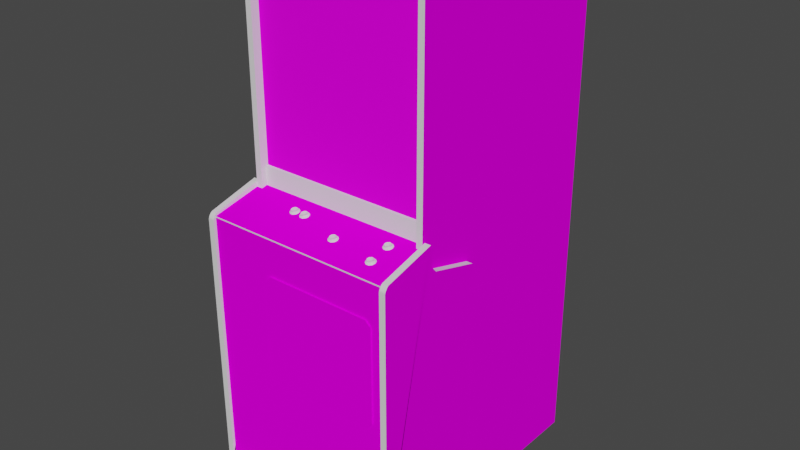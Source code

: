 # Source: invrvnge.blend  (saved by Blender 2.93.20; exported with 4.5.12 LTS)
import bpy
from mathutils import Matrix  # noqa: F401  (used for matrix-valued properties, if any)

bpy.ops.wm.read_factory_settings(use_empty=True)
scene = bpy.context.scene
scene.name = 'Scene'

# ---- images (referenced by path relative to the original .blend; pixels are not part of the script)
import os
ASSET_DIR = os.environ.get("B2B_ASSET_DIR", "")  # directory of the original .blend (textures are referenced by path, not embedded)
HERE = os.path.dirname(os.path.abspath(__file__))  # packed textures are extracted next to this script under _unpacked/

def load_image(name, relpath, width, height, colorspace="sRGB"):
    """Load a texture the original file referenced (path relative to the .blend, or extracted next to this script)."""
    p = next((c for c in (os.path.join(HERE, relpath), os.path.join(ASSET_DIR, relpath)) if relpath and os.path.exists(c)), "")
    if p:
        img = bpy.data.images.load(p, check_existing=True)
        img.name = name
    else:  # same state as the original file: an image datablock whose file is absent (Cycles renders it pink)
        img = bpy.data.images.new(name, width, height)
        img.source = "FILE"
        img.filepath = "//" + (relpath or name)
    img.colorspace_settings.name = colorspace
    return img
img_02invrvngemonitormap_tiff = load_image('02invrvngemonitormap.TIFF', '02invrvngemonitormap.TIFF', 1024, 1024, 'sRGB')
img_invrvngebezelmap_tiff = load_image('invrvngebezelmap.TIFF', 'invrvngebezelmap.TIFF', 1024, 1024, 'sRGB')
img_invrvngesidemap_tiff = load_image('invrvngesidemap.TIFF', 'invrvngesidemap.TIFF', 1024, 1024, 'sRGB')
img_invrvngecpocoinmap_tiff = load_image('invrvngecpocoinmap.TIFF', 'invrvngecpocoinmap.TIFF', 1024, 1024, 'sRGB')

# ---- materials (node trees are filled in below, after node groups)
mat_01invrvngefakemarquee = bpy.data.materials.new('01invrvngefakemarquee')
mat_01invrvngefakemarquee.use_transparent_shadow = False
mat_01invrvngefakemarquee.roughness = 0.8807
mat_01invrvngefakemarquee.specular_intensity = 0.0
mat_02invrvngemonitor = bpy.data.materials.new('02invrvngemonitor')
mat_02invrvngemonitor.use_transparent_shadow = False
mat_02invrvngemonitor.roughness = 0.8807
mat_02invrvngemonitor.specular_intensity = 0.0
mat_invrvngebezel = bpy.data.materials.new('invrvngebezel')
mat_invrvngebezel.use_transparent_shadow = False
mat_invrvngebezel.roughness = 0.8114
mat_invrvngebezel.specular_intensity = 0.04314
mat_invrvngeblack = bpy.data.materials.new('invrvngeblack')
mat_invrvngeblack.use_transparent_shadow = False
mat_invrvngeblack.roughness = 0.8807
mat_invrvngeblack.specular_intensity = 0.0
mat_invrvngeshinyblack = bpy.data.materials.new('invrvngeshinyblack')
mat_invrvngeshinyblack.use_transparent_shadow = False
mat_invrvngeshinyblack.roughness = 0.7934
mat_invrvngeshinyblack.specular_intensity = 0.6588
mat_invrvngeside = bpy.data.materials.new('invrvngeside')
mat_invrvngeside.use_transparent_shadow = False
mat_invrvngeside.roughness = 0.8807
mat_invrvngeside.specular_intensity = 0.0
mat_invrvngecpocoin = bpy.data.materials.new('invrvngecpocoin')
mat_invrvngecpocoin.use_transparent_shadow = False
mat_invrvngecpocoin.roughness = 0.8807
mat_invrvngecpocoin.specular_intensity = 0.0
mat_invrvngewhitebutton = bpy.data.materials.new('invrvngewhitebutton')
mat_invrvngewhitebutton.use_transparent_shadow = False
mat_invrvngewhitebutton.roughness = 0.7934
mat_invrvngewhitebutton.specular_intensity = 0.6039

# ---- node groups
ng_auto_smooth = bpy.data.node_groups.new('Auto Smooth', 'GeometryNodeTree')
_s = ng_auto_smooth.interface.new_socket(name='Geometry', in_out='OUTPUT', socket_type='NodeSocketGeometry')
_s = ng_auto_smooth.interface.new_socket(name='Geometry', in_out='INPUT', socket_type='NodeSocketGeometry')
_s = ng_auto_smooth.interface.new_socket(name='Angle', in_out='INPUT', socket_type='NodeSocketFloat')
_s.subtype = 'ANGLE'
_s.min_value = 0.0
_s.max_value = 3.142
ng_auto_smooth.is_modifier = True
_N = ng_auto_smooth.nodes; _L = ng_auto_smooth.links
n0 = _N.new('NodeGroupOutput'); n0.name = 'Group Output'; n0.location = (480, -100)
n1 = _N.new('NodeGroupInput'); n1.name = 'Group Input'; n1.location = (-420, -300)
n2 = _N.new('NodeGroupInput'); n2.name = 'Group Input.001'; n2.location = (-60, -100)
n3 = _N.new('GeometryNodeSetShadeSmooth'); n3.name = 'Set Shade Smooth'; n3.location = (120, -100)
n3.domain = 'EDGE'
n4 = _N.new('GeometryNodeSetShadeSmooth'); n4.name = 'Set Shade Smooth.001'; n4.location = (300, -100)
n5 = _N.new('GeometryNodeInputMeshEdgeAngle'); n5.name = 'Edge Angle'; n5.location = (-420, -220)
n6 = _N.new('GeometryNodeInputEdgeSmooth'); n6.name = 'Is Edge Smooth'; n6.location = (-60, -160)
n7 = _N.new('GeometryNodeInputShadeSmooth'); n7.name = 'Is Face Smooth'; n7.location = (-240, -340)
n8 = _N.new('FunctionNodeBooleanMath'); n8.name = 'Boolean Math'; n8.location = (-60, -220)
n9 = _N.new('FunctionNodeCompare'); n9.name = 'Compare'; n9.location = (-240, -180)
n9.operation = 'LESS_EQUAL'
_L.new(n5.outputs[0], n9.inputs[0])
_L.new(n4.outputs[0], n0.inputs[0])
_L.new(n1.outputs[1], n9.inputs[1])
_L.new(n9.outputs[0], n8.inputs[0])
_L.new(n7.outputs[0], n8.inputs[1])
_L.new(n2.outputs[0], n3.inputs[0])
_L.new(n6.outputs[0], n3.inputs[1])
_L.new(n3.outputs[0], n4.inputs[0])
_L.new(n8.outputs[0], n3.inputs[2])
n0.is_active_output = True

# ---- material node trees
mat_01invrvngefakemarquee.use_nodes = True; mat_01invrvngefakemarquee.node_tree.nodes.clear()
_N = mat_01invrvngefakemarquee.node_tree.nodes; _L = mat_01invrvngefakemarquee.node_tree.links
n0 = _N.new('ShaderNodeBsdfPrincipled'); n0.name = 'Principled BSDF'; n0.location = (10, 300)
n0.distribution = 'GGX'
n0.subsurface_method = 'BURLEY'
n0.inputs[2].default_value = 0.8807
n0.inputs[3].default_value = 1.45
n0.inputs[13].default_value = 0.0
n0.inputs[27].default_value = (0.0, 0.0, 0.0, 1.0)
n0.inputs[28].default_value = 1.0
n1 = _N.new('ShaderNodeOutputMaterial'); n1.name = 'Material Output'; n1.location = (300, 300)
_L.new(n0.outputs[0], n1.inputs[0])
n1.is_active_output = True
mat_02invrvngemonitor.use_nodes = True; mat_02invrvngemonitor.node_tree.nodes.clear()
_N = mat_02invrvngemonitor.node_tree.nodes; _L = mat_02invrvngemonitor.node_tree.links
n0 = _N.new('ShaderNodeBsdfPrincipled'); n0.name = 'Principled BSDF'; n0.location = (10, 300)
n0.distribution = 'GGX'
n0.subsurface_method = 'BURLEY'
n0.inputs[2].default_value = 0.8807
n0.inputs[3].default_value = 1.45
n0.inputs[13].default_value = 0.0
n0.inputs[27].default_value = (0.0, 0.0, 0.0, 1.0)
n0.inputs[28].default_value = 1.0
n1 = _N.new('ShaderNodeOutputMaterial'); n1.name = 'Material Output'; n1.location = (300, 300)
n2 = _N.new('ShaderNodeTexImage'); n2.name = 'Image Texture'; n2.location = (-300, 600)
n2.image = img_02invrvngemonitormap_tiff
_L.new(n0.outputs[0], n1.inputs[0])
_L.new(n2.outputs[0], n0.inputs[0])
n1.is_active_output = True
mat_invrvngebezel.use_nodes = True; mat_invrvngebezel.node_tree.nodes.clear()
_N = mat_invrvngebezel.node_tree.nodes; _L = mat_invrvngebezel.node_tree.links
n0 = _N.new('ShaderNodeBsdfPrincipled'); n0.name = 'Principled BSDF'; n0.location = (10, 300)
n0.distribution = 'GGX'
n0.subsurface_method = 'BURLEY'
n0.inputs[2].default_value = 0.8114
n0.inputs[3].default_value = 1.45
n0.inputs[13].default_value = 0.04314
n0.inputs[27].default_value = (0.0, 0.0, 0.0, 1.0)
n0.inputs[28].default_value = 1.0
n1 = _N.new('ShaderNodeOutputMaterial'); n1.name = 'Material Output'; n1.location = (300, 300)
n2 = _N.new('ShaderNodeTexImage'); n2.name = 'Image Texture'; n2.location = (-300, 600)
n2.image = img_invrvngebezelmap_tiff
_L.new(n0.outputs[0], n1.inputs[0])
_L.new(n2.outputs[0], n0.inputs[0])
n1.is_active_output = True
mat_invrvngeblack.use_nodes = True; mat_invrvngeblack.node_tree.nodes.clear()
_N = mat_invrvngeblack.node_tree.nodes; _L = mat_invrvngeblack.node_tree.links
n0 = _N.new('ShaderNodeBsdfPrincipled'); n0.name = 'Principled BSDF'; n0.location = (10, 300)
n0.distribution = 'GGX'
n0.subsurface_method = 'BURLEY'
n0.inputs[2].default_value = 0.8807
n0.inputs[3].default_value = 1.45
n0.inputs[13].default_value = 0.0
n0.inputs[27].default_value = (0.0, 0.0, 0.0, 1.0)
n0.inputs[28].default_value = 1.0
n1 = _N.new('ShaderNodeOutputMaterial'); n1.name = 'Material Output'; n1.location = (300, 300)
_L.new(n0.outputs[0], n1.inputs[0])
n1.is_active_output = True
mat_invrvngeshinyblack.use_nodes = True; mat_invrvngeshinyblack.node_tree.nodes.clear()
_N = mat_invrvngeshinyblack.node_tree.nodes; _L = mat_invrvngeshinyblack.node_tree.links
n0 = _N.new('ShaderNodeBsdfPrincipled'); n0.name = 'Principled BSDF'; n0.location = (10, 300)
n0.distribution = 'GGX'
n0.subsurface_method = 'BURLEY'
n0.inputs[2].default_value = 0.7934
n0.inputs[3].default_value = 1.45
n0.inputs[13].default_value = 0.6588
n0.inputs[27].default_value = (0.0, 0.0, 0.0, 1.0)
n0.inputs[28].default_value = 1.0
n1 = _N.new('ShaderNodeOutputMaterial'); n1.name = 'Material Output'; n1.location = (300, 300)
_L.new(n0.outputs[0], n1.inputs[0])
n1.is_active_output = True
mat_invrvngeside.use_nodes = True; mat_invrvngeside.node_tree.nodes.clear()
_N = mat_invrvngeside.node_tree.nodes; _L = mat_invrvngeside.node_tree.links
n0 = _N.new('ShaderNodeBsdfPrincipled'); n0.name = 'Principled BSDF'; n0.location = (10, 300)
n0.distribution = 'GGX'
n0.subsurface_method = 'BURLEY'
n0.inputs[2].default_value = 0.8807
n0.inputs[3].default_value = 1.45
n0.inputs[13].default_value = 0.0
n0.inputs[27].default_value = (0.0, 0.0, 0.0, 1.0)
n0.inputs[28].default_value = 1.0
n1 = _N.new('ShaderNodeOutputMaterial'); n1.name = 'Material Output'; n1.location = (300, 300)
n2 = _N.new('ShaderNodeTexImage'); n2.name = 'Image Texture'; n2.location = (-300, 600)
n2.image = img_invrvngesidemap_tiff
_L.new(n0.outputs[0], n1.inputs[0])
_L.new(n2.outputs[0], n0.inputs[0])
n1.is_active_output = True
mat_invrvngecpocoin.use_nodes = True; mat_invrvngecpocoin.node_tree.nodes.clear()
_N = mat_invrvngecpocoin.node_tree.nodes; _L = mat_invrvngecpocoin.node_tree.links
n0 = _N.new('ShaderNodeBsdfPrincipled'); n0.name = 'Principled BSDF'; n0.location = (10, 300)
n0.distribution = 'GGX'
n0.subsurface_method = 'BURLEY'
n0.inputs[2].default_value = 0.8807
n0.inputs[3].default_value = 1.45
n0.inputs[13].default_value = 0.0
n0.inputs[27].default_value = (0.0, 0.0, 0.0, 1.0)
n0.inputs[28].default_value = 1.0
n1 = _N.new('ShaderNodeOutputMaterial'); n1.name = 'Material Output'; n1.location = (300, 300)
n2 = _N.new('ShaderNodeTexImage'); n2.name = 'Image Texture'; n2.location = (-300, 600)
n2.image = img_invrvngecpocoinmap_tiff
_L.new(n0.outputs[0], n1.inputs[0])
_L.new(n2.outputs[0], n0.inputs[0])
n1.is_active_output = True
mat_invrvngewhitebutton.use_nodes = True; mat_invrvngewhitebutton.node_tree.nodes.clear()
_N = mat_invrvngewhitebutton.node_tree.nodes; _L = mat_invrvngewhitebutton.node_tree.links
n0 = _N.new('ShaderNodeBsdfPrincipled'); n0.name = 'Principled BSDF'; n0.location = (10, 300)
n0.distribution = 'GGX'
n0.subsurface_method = 'BURLEY'
n0.inputs[2].default_value = 0.7934
n0.inputs[3].default_value = 1.45
n0.inputs[13].default_value = 0.6039
n0.inputs[27].default_value = (0.0, 0.0, 0.0, 1.0)
n0.inputs[28].default_value = 1.0
n1 = _N.new('ShaderNodeOutputMaterial'); n1.name = 'Material Output'; n1.location = (300, 300)
_L.new(n0.outputs[0], n1.inputs[0])
n1.is_active_output = True

# ---- world
world_world = bpy.data.worlds.new('World'); scene.world = world_world
world_world.use_nodes = True; world_world.node_tree.nodes.clear()
_N = world_world.node_tree.nodes; _L = world_world.node_tree.links
n0 = _N.new('ShaderNodeOutputWorld'); n0.name = 'World Output'; n0.location = (300, 300)
n1 = _N.new('ShaderNodeBackground'); n1.name = 'Background'; n1.location = (10, 300)
n1.inputs[0].default_value = (0.05088, 0.05088, 0.05088, 1.0)
_L.new(n1.outputs[0], n0.inputs[0])
n0.is_active_output = True
world_world.color = (0.05088, 0.05088, 0.05088)
world_world.use_sun_shadow = False
world_world.sun_shadow_jitter_overblur = 0.0

# ---- meshes
me_invrvnge = bpy.data.meshes.new('invrvnge')
me_invrvnge.from_pydata([(-0.335, -0.6803, -0.278), (-0.04055, -0.6803, -0.278), (-0.04055, -0.5604, -0.278), (0.1148, 0.7239, -0.1957), (-0.1839, 0.7239, -0.1957), (-0.1839, 0.3818, -0.05653), (0.1148, 0.3818, -0.05653), (0.2631, 0.895, -0.05076), (-0.3331, 0.895, -0.05076), (-0.3331, 0.2519, -0.05076), (0.2631, 0.2519, -0.05076), (-0.3515, -0.8225, -0.2257), (-0.3346, 0.7213, -0.7754), (-0.3331, 0.8523, -0.2414), (-0.3331, 0.1712, -0.06576), (-0.3362, -0.8179, -0.7754), (0.2628, -0.8179, -0.7754), (0.282, -0.8179, 0.0684), (-0.3308, -0.8225, -0.02078), (0.2612, 0.9185, -0.02309), (0.2612, 0.7293, -0.7834), (0.2735, 0.1712, -0.06576), (0.2666, 0.7213, -0.7754), (-0.3635, -0.8179, 0.0684), (0.282, 0.1558, 0.1491), (0.282, 0.06699, -0.2257), (0.3027, 0.06699, -0.2257), (0.3027, -0.7172, -0.2257), (0.282, 0.06968, -0.2234), (-0.3515, -0.7184, 0.08878), (-0.3515, 0.06968, -0.2234), (-0.3723, 0.06968, -0.2234), (0.2735, 0.8523, -0.2414), (0.2735, 0.9, -0.05346), (-0.3331, 0.9, -0.05346), (0.282, -0.7307, 0.07686), (0.282, 0.1389, -0.03616), (0.2858, -0.7114, 0.0684), (0.2858, -0.7114, 0.1695), (-0.3619, -0.7114, 0.1695), (-0.3438, 0.2546, -0.04154), (-0.3512, 0.1912, -0.04154), (-0.3619, -0.7114, 0.0684), (-0.3515, 0.1389, -0.03616), (-0.3723, 0.1389, -0.03616), (-0.3723, 0.2031, -0.03616), (-0.3515, 0.1166, -0.05538), (-0.3369, 0.9046, -0.05153), (-0.3369, 0.86, -0.05884), (0.2704, 0.86, -0.05884), (0.282, -0.8225, -0.2257), (0.3027, -0.8225, -0.2257), (-0.3723, -0.8225, -0.2257), (0.282, 0.2031, -0.03616), (-0.3515, 0.2031, -0.03616), (0.2704, 0.9046, -0.05153), (0.2789, 0.2546, -0.04154), (0.2789, 0.2546, -0.06537), (-0.3462, 0.2546, -0.06537), (0.282, -0.8225, 0.07686), (0.282, 0.14, 0.1568), (-0.3515, 0.14, 0.1568), (-0.3515, -0.7053, 0.1557), (0.282, 0.2069, -0.03116), (-0.3515, 0.2069, -0.03116), (0.282, -0.7176, 0.1434), (-0.3515, 0.06699, -0.2257), (0.282, 0.1473, 0.1545), (0.282, -0.7126, 0.1549), (0.282, 0.1166, -0.05538), (-0.3515, -0.7126, 0.1549), (0.282, -0.7234, 0.07763), (0.2612, 0.9169, -0.02155), (-0.3308, 0.9169, -0.02155), (-0.3531, 0.1523, 0.1476), (0.3027, -0.7176, 0.1434), (-0.3515, -0.8225, 0.07686), (-0.3515, -0.7307, 0.07686), (-0.3723, -0.7176, 0.1434), (-0.3723, -0.7184, 0.08878), (0.282, -0.7053, 0.1557), (0.3027, -0.7053, 0.1557), (-0.3723, 0.14, 0.1568), (-0.3723, -0.7053, 0.1557), (-0.3515, -0.7176, 0.1434), (-0.3515, 0.1608, 0.1434), (0.282, 0.1608, 0.1434), (0.3027, 0.1608, 0.1434), (0.282, 0.7293, -0.7834), (-0.3308, 0.9185, -0.02309), (-0.3515, -0.8225, -0.02078), (-0.3515, -0.8225, -0.7861), (-0.3308, -0.8225, -0.7861), (0.282, -0.8225, -0.7861), (0.2612, -0.8225, -0.02078), (0.2612, -0.8225, -0.7861), (0.282, -0.8225, -0.02078), (-0.3723, 0.1558, 0.1491), (-0.3723, 0.1473, 0.1545), (-0.3515, 0.1473, 0.1545), (-0.3723, -0.8225, 0.07686), (-0.3515, 0.7293, -0.7834), (-0.3308, 0.7293, -0.7834), (-0.3723, -0.7172, 0.1441), (-0.3515, 0.1558, 0.1491), (0.282, -0.7168, 0.1511), (-0.3515, -0.7168, 0.1511), (-0.3723, -0.7191, 0.08147), (0.3027, -0.7184, 0.08878), (0.282, -0.7184, 0.08878), (0.3027, -0.7168, 0.1511), (0.3027, -0.7234, 0.07763), (0.282, -0.7191, 0.08147), (-0.3723, -0.7168, 0.1511), (-0.3515, -0.7191, 0.08147), (-0.3515, -0.7234, 0.07763), (0.3027, -0.7126, 0.1549), (0.3027, -0.7191, 0.08147), (0.3027, 0.1389, -0.03616), (-0.3723, -0.7126, 0.1549), (-0.3723, -0.7172, -0.2257), (-0.3515, 0.9185, -0.02309), (0.282, 0.9185, -0.02309), (0.3027, 0.2069, -0.03116), (0.3027, 0.1473, 0.1545), (-0.3723, 0.2069, -0.03116), (0.3027, -0.7172, 0.1441), (-0.3723, 0.1166, -0.05538), (-0.3723, 0.06699, -0.2257), (0.3027, 0.1166, -0.05538), (-0.3723, -0.7307, 0.07686), (0.3027, -0.7307, 0.07686), (0.3027, -0.8225, 0.07686), (0.3027, 0.1558, 0.1491), (-0.3723, -0.7234, 0.07763), (0.3027, 0.2031, -0.03616), (-0.3723, 0.1608, 0.1434), (0.3027, 0.14, 0.1568), (0.3027, 0.06968, -0.2234), (0.282, 0.9169, -0.02155), (-0.3515, 0.9169, -0.02155), (-0.1497, -0.3043, 0.1295), (-0.1317, -0.3232, 0.1295), (-0.1317, -0.3232, 0.1514), (0.2458, 0.01164, 0.1295), (-0.1317, 0.03047, 0.1295), (-0.1497, 0.01164, 0.1295), (-0.1497, 0.01164, 0.1514), (-0.1497, -0.3043, 0.1514), (0.2297, 0.1577, 0.1218), (0.2831, 0.1577, 0.1218), (0.2816, 0.1892, -0.03154), (0.2274, -0.3232, 0.1295), (0.2274, 0.03047, 0.1295), (0.2274, 0.03047, 0.1514), (0.2458, -0.3043, 0.1295), (-0.3008, 0.1577, 0.1218), (-0.3008, 0.1892, -0.03154), (-0.3512, 0.1892, -0.03154), (0.2812, 0.1912, -0.04154), (0.2297, 0.1892, -0.03154), (-0.3531, 0.1577, 0.1218), (-0.1317, 0.03047, 0.1514), (0.2458, 0.01164, 0.1514), (0.2458, -0.3043, 0.1514), (0.2274, -0.3232, 0.1514), (0.2835, 0.1477, 0.1472), (-0.3531, 0.1477, 0.1472), (-0.3531, -0.7161, 0.1461), (0.2835, -0.7161, 0.1461), (0.2835, 0.1523, 0.1476), (0.1893, 0.1842, 0.01113), (0.1866, 0.1716, 0.09493), (0.1897, 0.1692, 0.08416), (-0.1663, 0.1858, 0.0242), (-0.1609, 0.185, 0.02804), (-0.1574, 0.1827, 0.01728), (0.03095, 0.1742, 0.05918), (-0.1186, 0.1827, 0.01728), (-0.1101, 0.1858, 0.0242), (0.2001, 0.1885, 0.01189), (0.02788, 0.1804, 0.04995), (0.02788, 0.1765, 0.04918), (0.04441, 0.1689, 0.06802), (0.04748, 0.1708, 0.05841), (0.04479, 0.1739, 0.05918), (-0.1609, 0.1888, 0.00805), (-0.1609, 0.185, 0.006897), (-0.1443, 0.1773, 0.02573), (-0.1413, 0.1792, 0.01651), (-0.1436, 0.1827, 0.01689), (0.02672, 0.1765, 0.04649), (-0.1616, 0.185, 0.004206), (-0.1524, 0.1823, 0.001131), (0.2005, 0.1735, 0.08493), (0.1951, 0.1627, 0.09839), (0.2032, 0.1639, 0.09262), (0.2009, 0.1673, 0.09185), (-0.1236, 0.1823, 0.001131), (-0.132, 0.1812, 0.006897), (-0.1297, 0.1842, 0.009204), (-0.1074, 0.1842, 0.009204), (-0.1055, 0.1812, 0.006897), (0.1759, 0.1789, 0.01997), (0.1843, 0.1777, 0.02573), (0.1851, 0.1815, 0.02381), (0.1943, 0.1777, 0.02573), (0.2024, 0.1789, 0.01997), (0.2005, 0.1823, 0.01881), (0.1843, 0.1839, -0.005019), (0.1759, 0.1827, 0.001131), (0.1782, 0.1854, 0.003053), (0.1782, 0.1823, 0.01881), (0.1755, 0.1839, 0.01113), (0.1728, 0.1808, 0.01036), (-0.1078, 0.1869, 0.01805), (-0.1228, 0.18, 0.02996), (-0.1297, 0.1808, 0.02496), (-0.132, 0.1773, 0.02573), (-0.1486, 0.1858, 0.0242), (-0.1463, 0.1808, 0.02496), (0.0421, 0.1723, 0.06725), (0.01788, 0.1689, 0.06802), (0.02595, 0.1677, 0.07378), (0.02672, 0.1716, 0.07225), (0.1813, 0.1746, 0.07878), (0.1866, 0.1754, 0.07494), (0.2009, 0.1708, 0.07609), (0.2032, 0.1677, 0.07378), (-0.1616, 0.18, 0.02996), (-0.1686, 0.1808, 0.02496), (-0.1705, 0.1773, 0.02573), (-0.1705, 0.1812, 0.006897), (-0.1736, 0.1792, 0.01651), (-0.1712, 0.1827, 0.01689), (0.0198, 0.1723, 0.06725), (0.01788, 0.1727, 0.04918), (0.01481, 0.1708, 0.05841), (0.0175, 0.1739, 0.05918), (0.1936, 0.1865, -0.001944), (0.2005, 0.1854, 0.003053), (0.2024, 0.1827, 0.001131), (0.1851, 0.1865, -0.001944), (0.1943, 0.1839, -0.005019), (-0.1351, 0.1792, 0.01651), (-0.1324, 0.1827, 0.01689), (0.03979, 0.1769, 0.06648), (0.04171, 0.1785, 0.05995), (0.0421, 0.1758, 0.0511), (0.04441, 0.1727, 0.04918), (0.1939, 0.1666, 0.09685), (0.1855, 0.1666, 0.09685), (0.1847, 0.1627, 0.09839), (0.1736, 0.1658, 0.08339), (0.1766, 0.1639, 0.09262), (0.1786, 0.1673, 0.09185), (0.1763, 0.1689, 0.08378), (0.1847, 0.1689, 0.06802), (0.1766, 0.1677, 0.07378), (0.1786, 0.1708, 0.07609), (0.03556, 0.1716, 0.07225), (0.03633, 0.1677, 0.07378), (0.03441, 0.1762, 0.07032), (0.2055, 0.1808, 0.01036), (0.2032, 0.1839, 0.01113), (0.2062, 0.1658, 0.08339), (0.2036, 0.1689, 0.08378), (-0.1024, 0.1792, 0.01651), (-0.1047, 0.1827, 0.01689), (-0.1074, 0.1808, 0.02496), (-0.1055, 0.1773, 0.02573), (-0.1532, 0.18, 0.02996), (-0.1624, 0.1762, 0.0315), (0.1936, 0.1815, 0.02381), (0.1859, 0.1862, 0.02189), (0.1805, 0.1869, 0.01805), (-0.1236, 0.1762, 0.0315), (-0.1136, 0.1762, 0.0315), (-0.1144, 0.18, 0.02996), (-0.1466, 0.1869, 0.01805), (-0.1486, 0.1881, 0.01151), (-0.1532, 0.185, 0.004206), (-0.1463, 0.1842, 0.009204), (-0.1443, 0.1812, 0.006897), (-0.1274, 0.1881, 0.01151), (-0.122, 0.185, 0.006897), (-0.1228, 0.185, 0.004206), (0.1859, 0.1904, 0.0019), (0.1859, 0.1862, 0.001131), (0.0198, 0.1758, 0.0511), (0.03633, 0.1739, 0.04342), (0.02595, 0.1739, 0.04342), (-0.1686, 0.1842, 0.009204), (-0.1624, 0.1823, 0.001131), (-0.1274, 0.1858, 0.0242), (-0.1293, 0.1827, 0.01728), (0.02788, 0.1762, 0.07032), (0.02249, 0.1769, 0.06648), (0.02249, 0.1758, 0.05303), (-0.1663, 0.1815, 0.02343), (-0.1682, 0.1827, 0.01728), (-0.1682, 0.1869, 0.01805), (0.1978, 0.1869, 0.01805), (0.1978, 0.1831, 0.01728), (0.1924, 0.1823, 0.02112), (0.1924, 0.1862, 0.02189), (-0.1155, 0.1808, 0.02727), (0.1855, 0.1716, 0.07109), (0.03441, 0.1723, 0.06917), (0.02788, 0.1723, 0.06917), (0.1813, 0.1723, 0.09108), (0.1932, 0.1716, 0.09493), (0.1866, 0.1673, 0.09416), (0.1986, 0.1723, 0.09108), (-0.1539, 0.185, 0.02804), (-0.1539, 0.1808, 0.02727), (0.02249, 0.1796, 0.0538), (0.03979, 0.1796, 0.0538), (0.1805, 0.1896, 0.005744), (0.1978, 0.1896, 0.005744), (0.1924, 0.1904, 0.0019), (-0.1101, 0.1881, 0.01151), (0.1786, 0.1842, 0.01113), (0.1805, 0.1854, 0.004975), (0.1786, 0.1885, 0.01189), (-0.1136, 0.1823, 0.001131), (-0.1524, 0.1762, 0.0315), (0.03979, 0.1758, 0.05303), (0.1986, 0.1746, 0.07878), (0.1986, 0.1708, 0.07763), (0.1978, 0.1854, 0.004975), (-0.1609, 0.1808, 0.02727), (0.03979, 0.1731, 0.06533), (-0.1155, 0.185, 0.02804), (-0.1486, 0.1842, 0.01074), (-0.1539, 0.1888, 0.007666), (0.1951, 0.1689, 0.06802), (-0.1663, 0.1881, 0.01151), (0.02019, 0.1785, 0.05995), (-0.122, 0.185, 0.02804), (0.1789, 0.1735, 0.08493), (-0.1293, 0.1869, 0.01805), (0.1932, 0.1754, 0.07494), (-0.122, 0.1888, 0.00805), (-0.1155, 0.1888, 0.007666), (0.1924, 0.1862, 0.001131), (0.03441, 0.1804, 0.04995), (0.1932, 0.1673, 0.09416), (0.1986, 0.1681, 0.09031), (-0.1663, 0.1842, 0.01074), (-0.1078, 0.1827, 0.01728), (-0.1101, 0.1815, 0.02343), (0.04171, 0.1742, 0.05918), (0.1866, 0.1716, 0.07417), (0.1932, 0.1716, 0.07417), (-0.1274, 0.1842, 0.01074), (0.03556, 0.1765, 0.04649), (-0.1155, 0.185, 0.006897), (-0.1486, 0.1815, 0.02343), (-0.1274, 0.1815, 0.02343), (-0.1466, 0.1827, 0.01728), (0.1805, 0.1831, 0.01728), (-0.1101, 0.1842, 0.01074), (0.02249, 0.1731, 0.06533), (0.03441, 0.1765, 0.04918), (0.02019, 0.1742, 0.05918), (0.1813, 0.1681, 0.09031), (0.1859, 0.1823, 0.02112), (0.2001, 0.1842, 0.01113), (0.2005, 0.1692, 0.08416), (-0.1539, 0.185, 0.006897), (-0.1144, 0.185, 0.004206), (0.1789, 0.1692, 0.08416), (0.1813, 0.1708, 0.07763), (-0.122, 0.1808, 0.02727), (0.1939, 0.1716, 0.07109)], [], [(0, 1, 2), (45, 125, 64, 54), (89, 102, 101, 121), (11, 30, 46, 114), (238, 289, 236, 237), (47, 55, 22, 12), (287, 320, 345, 288), (301, 337, 349, 300), (19, 20, 95, 94), (121, 101, 91, 90), (143, 164, 154, 147), (105, 24, 69), (46, 104, 106), (120, 128, 66), (25, 26, 27), (109, 68, 69), (46, 70, 29), (34, 13, 32, 33), (132, 59, 50, 51), (59, 132, 131, 35), (17, 23, 15, 16), (76, 11, 77), (52, 120, 66), (25, 27, 51), (43, 64, 104), (59, 35, 50), (24, 63, 36), (226, 342, 354, 353), (93, 88, 122, 96), (152, 155, 164, 165), (94, 96, 139, 72), (305, 274, 367, 304), (130, 100, 76, 77), (50, 25, 51), (127, 46, 30, 31), (11, 52, 66), (363, 309, 296, 297), (72, 139, 122, 19), (28, 69, 129, 138), (24, 36, 69), (46, 43, 104), (105, 60, 24), (104, 61, 106), (105, 80, 60), (61, 62, 106), (46, 29, 114), (112, 109, 69), (168, 169, 166, 167), (63, 53, 36), (43, 54, 64), (333, 339, 374, 306), (109, 65, 68), (70, 84, 29), (11, 114, 77), (35, 112, 50), (11, 66, 30), (123, 63, 86, 87), (28, 25, 50), (144, 153, 154, 163), (60, 67, 24), (24, 86, 63), (64, 85, 104), (29, 115, 114), (104, 99, 61), (68, 105, 69), (46, 106, 70), (112, 71, 109), (94, 72, 19), (89, 73, 18), (87, 86, 24, 133), (77, 114, 107, 130), (9, 10, 7, 8), (43, 46, 127, 44), (79, 134, 115, 29), (62, 61, 82, 83), (114, 115, 134, 107), (105, 110, 81, 80), (135, 53, 63, 123), (91, 101, 102, 92), (49, 55, 47, 48), (11, 76, 100, 52), (181, 346, 364, 182), (133, 24, 67, 124), (61, 99, 98, 82), (140, 90, 18, 73), (121, 140, 73, 89), (60, 137, 124, 67), (36, 53, 135, 118), (37, 42, 23, 17), (116, 68, 65, 126), (106, 62, 83, 113), (117, 112, 35, 131), (85, 64, 125, 136), (75, 65, 109, 108), (29, 84, 78, 79), (111, 71, 112, 117), (28, 138, 26, 25), (312, 347, 311, 172), (153, 145, 162, 154), (5, 6, 3, 4), (71, 111, 108, 109), (70, 106, 113, 119), (110, 105, 68, 116), (361, 367, 274, 275), (314, 175, 331, 315), (45, 54, 43, 44), (84, 103, 78), (65, 75, 126), (27, 118, 116), (119, 44, 120), (217, 245, 244, 218), (92, 102, 89, 18), (123, 124, 81), (119, 97, 125), (27, 126, 108), (79, 103, 120), (127, 128, 120), (27, 26, 129), (131, 132, 51, 27), (84, 70, 119, 103), (119, 125, 44), (118, 123, 116), (123, 133, 124), (119, 98, 97), (44, 127, 120), (27, 129, 118), (126, 27, 116), (103, 119, 120), (130, 134, 120), (131, 27, 111), (118, 135, 123), (125, 45, 44), (123, 81, 110), (134, 79, 120), (27, 108, 111), (113, 83, 82), (123, 87, 133), (97, 136, 125), (113, 82, 98), (130, 107, 134), (124, 137, 81), (123, 110, 116), (26, 138, 129), (127, 31, 128), (131, 111, 117), (119, 113, 98), (139, 96, 122), (140, 121, 90), (79, 78, 103), (126, 75, 108), (151, 160, 149, 150), (99, 104, 97, 98), (39, 42, 37, 38), (88, 20, 19, 122), (148, 143, 147), (372, 366, 310, 340), (150, 149, 74), (155, 144, 163, 164), (262, 296, 309, 308), (91, 92, 18, 90), (172, 310, 366, 312), (159, 158, 157), (159, 157, 160), (154, 162, 147), (142, 152, 165, 143), (164, 163, 154), (20, 88, 93, 95), (143, 165, 164), (137, 60, 80, 81), (151, 159, 160), (143, 148, 141, 142), (149, 156, 74), (156, 161, 74), (170, 150, 74), (159, 41, 158), (275, 274, 171), (172, 311, 173), (174, 175, 176), (297, 296, 177), (294, 339, 178), (178, 179, 215), (340, 310, 173), (171, 302, 180), (327, 364, 346, 317), (200, 286, 198, 199), (329, 354, 342, 328), (233, 231, 230, 234), (286, 371, 325, 198), (173, 313, 194), (254, 252, 251, 255), (241, 243, 239, 240), (283, 193, 281, 282), (266, 227, 329, 369), (197, 250, 195, 196), (214, 203, 212, 213), (364, 327, 248, 356), (319, 180, 368, 330), (199, 244, 245, 200), (314, 219, 176), (220, 271, 326, 188), (328, 194, 369, 329), (223, 261, 260, 224), (185, 221, 183, 184), (229, 271, 315, 331), (255, 256, 253, 254), (69, 28, 50, 112), (259, 307, 257, 258), (184, 249, 248, 185), (237, 222, 235, 238), (177, 246, 247), (211, 242, 209, 210), (336, 257, 307, 375), (259, 256, 372, 373), (202, 325, 371, 201), (249, 290, 356, 248), (262, 246, 177), (228, 336, 375, 227), (190, 282, 334, 360), (205, 212, 203, 204), (210, 214, 213, 211), (234, 292, 232, 233), (190, 220, 188, 189), (193, 293, 192, 281), (240, 264, 263, 241), (302, 305, 304, 303), (272, 326, 271, 229), (176, 279, 280), (293, 232, 292, 192), (187, 349, 337, 186), (204, 206, 273, 205), (330, 345, 320, 319), (243, 209, 242, 239), (179, 333, 306, 351), (321, 215, 350, 362), (308, 332, 246, 262), (303, 368, 180, 302), (130, 120, 52, 100), (360, 334, 280, 279), (317, 247, 352, 327), (157, 156, 149, 160), (315, 358, 219, 314), (268, 201, 362, 350), (186, 335, 370, 187), (351, 350, 215, 179), (335, 280, 334, 370), (279, 219, 358, 360), (294, 341, 295, 359), (299, 331, 175, 174), (181, 316, 177), (177, 317, 346), (287, 318, 171), (171, 319, 320), (226, 225, 173), (173, 328, 342), (343, 284, 178), (178, 321, 344), (186, 337, 176), (176, 280, 335), (158, 161, 156, 157), (191, 356, 290, 291), (231, 272, 229, 230), (12, 22, 16, 15), (270, 267, 268, 269), (353, 373, 225, 226), (359, 374, 339, 294), (182, 298, 316, 181), (14, 21, 32, 13), (224, 235, 222, 223), (341, 284, 355, 295), (201, 268, 267, 202), (340, 225, 373, 372), (218, 276, 216, 217), (278, 216, 276, 277), (74, 167, 166, 170), (208, 273, 206, 207), (174, 301, 300, 299), (277, 270, 269, 278), (313, 311, 347, 348), (261, 183, 221, 260), (41, 159, 56, 40), (104, 85, 136, 97), (288, 345, 239, 242), (297, 338, 365, 363), (196, 265, 266, 197), (324, 318, 323, 322), (288, 323, 318, 287), (129, 69, 36, 118), (322, 361, 275, 324), (348, 369, 194, 313), (128, 31, 30, 66), (338, 316, 298, 365), (332, 352, 247, 246), (147, 162, 145, 146), (343, 344, 357, 285), (362, 357, 344, 321), (93, 96, 94, 95), (285, 355, 284, 343), (337, 301, 176), (316, 338, 177), (318, 324, 171), (284, 341, 178), (274, 305, 171), (339, 333, 178), (225, 340, 173), (310, 172, 173), (338, 297, 177), (301, 174, 176), (341, 294, 178), (171, 180, 319), (324, 275, 171), (58, 40, 56, 57), (176, 219, 279), (177, 247, 317), (173, 194, 328), (178, 215, 321), (296, 262, 177), (333, 179, 178), (175, 314, 176), (305, 302, 171), (311, 313, 173), (173, 342, 226), (176, 335, 186), (178, 344, 343), (171, 320, 287), (177, 346, 181), (258, 253, 256, 259), (322, 323, 211, 213), (308, 309, 224, 260), (373, 353, 307, 259), (304, 367, 205, 273), (368, 303, 208, 264), (217, 216, 374, 359), (240, 239, 345, 330), (351, 306, 278, 269), (306, 374, 216, 278), (260, 221, 332, 308), (182, 364, 356, 191), (312, 366, 255, 251), (357, 362, 201, 371), (367, 361, 212, 205), (234, 230, 299, 300), (292, 234, 300, 349), (269, 268, 350, 351), (330, 368, 264, 240), (347, 312, 251, 250), (365, 298, 289, 238), (354, 329, 227, 375), (366, 372, 256, 255), (369, 348, 197, 266), (200, 245, 295, 355), (352, 332, 221, 185), (227, 266, 265, 228), (361, 322, 213, 212), (189, 283, 282, 190), (363, 365, 238, 235), (273, 208, 303, 304), (187, 370, 281, 192), (355, 285, 286, 200), (349, 187, 192, 292), (323, 288, 242, 211), (353, 354, 375, 307), (331, 299, 230, 229), (358, 315, 271, 220), (359, 295, 245, 217), (185, 248, 327, 352), (291, 236, 289, 191), (371, 286, 285, 357), (207, 263, 264, 208), (252, 195, 250, 251), (282, 281, 370, 334), (309, 363, 235, 224), (250, 197, 348, 347), (360, 358, 220, 190), (191, 289, 298, 182), (146, 141, 148, 147)])
me_invrvnge.polygons.foreach_set('use_smooth', [True] * 375)
me_invrvnge.polygons.foreach_set('material_index', [0, 3, 4, 3, 7, 3, 7, 7, 3, 5, 6, 3, 3, 3, 3, 3, 3, 3, 3, 4, 3, 3, 3, 3, 3, 3, 3, 7, 5, 6, 4, 7, 4, 3, 3, 3, 7, 4, 3, 3, 3, 3, 3, 3, 3, 3, 3, 6, 3, 3, 7, 3, 3, 3, 3, 3, 4, 3, 6, 3, 3, 3, 3, 3, 3, 3, 3, 3, 3, 4, 4, 2, 3, 4, 4, 4, 4, 3, 4, 3, 3, 7, 4, 4, 4, 4, 4, 3, 3, 4, 4, 4, 4, 4, 4, 4, 3, 7, 6, 1, 4, 4, 4, 7, 7, 3, 4, 4, 5, 5, 7, 3, 5, 5, 5, 5, 5, 5, 5, 4, 5, 5, 5, 5, 5, 5, 5, 5, 5, 5, 5, 5, 5, 5, 5, 5, 5, 5, 5, 5, 5, 5, 5, 5, 5, 5, 5, 5, 5, 5, 6, 4, 3, 4, 6, 7, 6, 6, 7, 4, 7, 6, 6, 6, 6, 6, 4, 6, 4, 6, 6, 6, 6, 6, 6, 7, 7, 7, 7, 7, 7, 7, 7, 7, 7, 7, 7, 7, 7, 7, 7, 7, 7, 7, 7, 7, 7, 7, 7, 7, 7, 7, 7, 7, 7, 3, 7, 7, 7, 7, 7, 7, 7, 7, 7, 7, 7, 7, 7, 7, 7, 7, 7, 7, 7, 7, 7, 7, 7, 7, 7, 7, 7, 7, 7, 7, 5, 7, 7, 6, 7, 7, 7, 7, 7, 7, 7, 7, 7, 7, 7, 7, 7, 7, 7, 7, 7, 7, 6, 7, 7, 3, 7, 7, 7, 7, 3, 7, 7, 7, 7, 7, 7, 3, 7, 7, 7, 7, 7, 3, 4, 7, 7, 7, 7, 7, 3, 7, 7, 3, 7, 7, 6, 7, 7, 4, 7, 7, 7, 7, 7, 7, 7, 7, 7, 7, 7, 7, 7, 7, 3, 7, 7, 7, 7, 7, 7, 7, 7, 7, 7, 7, 7, 7, 7, 7, 7, 7, 7, 7, 7, 7, 7, 7, 7, 7, 7, 7, 7, 7, 7, 7, 7, 7, 7, 7, 7, 7, 7, 7, 7, 7, 7, 7, 7, 7, 7, 7, 7, 7, 7, 7, 7, 7, 7, 7, 7, 7, 7, 7, 7, 7, 7, 7, 6])
_uv = me_invrvnge.uv_layers.new(name='UVMap')
_uv.uv.foreach_set('vector', [0.000447, 0.000447, 0.9996, 0.000447, 0.9996, 0.9996, 0.7958, 0.5949, 0.8014, 0.5977, 0.8293, 0.5865, 0.8209, 0.5865, 0.8098, 1.022, 0.003238, 0.9102, 0.003238, 0.9102, 0.8098, 1.022, 0.5949, -0.01909, 0.5977, 0.514, 0.7735, 0.5419, 0.9186, 0.0451, 0.2488, 0.3326, 0.1512, 0.3326, 0.1512, 0.000447, 0.2488, 0.000447, 69.57, 15.79, 69.57, 15.79, -68.97, 6.793, -68.97, 6.793, 0.05068, 0.9996, -0.04979, 0.9996, -0.04979, 0.6674, 0.05068, 0.6674, 0.2488, 0.9996, 0.1512, 0.9996, 0.1512, 0.6674, 0.2488, 0.6674, 0.8098, 1.022, 0.003238, 0.9102, 0.000447, -0.01909, 0.8098, 0.6005, 0.8098, 1.022, 0.003238, 0.9102, 0.000447, -0.01909, 0.8126, -0.01909, 0.1818, 0.4637, 0.4637, 0.486, 0.4498, 0.8628, 0.1679, 0.8405, 0.994, 0.0451, 0.9912, 0.567, 0.7735, 0.5419, 0.7735, 0.5419, 0.9912, 0.567, 0.994, 0.0451, 0.5949, 0.0451, 0.5949, 0.514, 0.5949, 0.514, 0.5949, 0.514, 0.5949, 0.514, 0.5949, 0.0451, 0.927, 0.0451, 0.9968, 0.04789, 0.7735, 0.5419, 0.7735, 0.5419, 0.9968, 0.04789, 0.927, 0.0451, 0.000447, 0.9996, 0.000447, 0.9996, 0.9996, 0.9996, 0.9996, 0.9996, 0.9158, -0.01909, 0.9158, -0.01909, 0.5949, -0.01909, 0.5949, -0.01909, 0.9158, -0.01909, 0.9158, -0.01909, 0.9158, 0.03673, 0.9158, 0.03673, 33.14, -303.1, 33.14, -303.1, -121.1, -274.6, -121.1, -274.6, 0.9158, -0.01909, 0.5949, -0.01909, 0.9158, 0.03673, 0.5949, -0.01909, 0.5949, 0.0451, 0.5949, 0.514, 0.5949, 0.514, 0.5949, 0.0451, 0.5949, -0.01909, 0.7958, 0.5558, 0.8293, 0.5865, 0.9912, 0.567, 0.9158, -0.01909, 0.9158, 0.03673, 0.5949, -0.01909, 0.9912, 0.567, 0.8293, 0.5865, 0.7958, 0.5558, 0.05068, 0.9996, -0.04979, 0.9996, -0.04979, 0.6674, 0.05068, 0.6674, 0.000447, -0.01909, 0.003238, 0.9102, 0.8098, 1.022, 0.8126, -0.01909, 0.4498, 0.4637, 0.1846, 0.4637, 0.4637, 0.486, 0.4498, 0.4637, 0.8098, 0.6005, 0.8126, -0.01909, 0.8098, 1.022, 0.8098, 1.022, 0.5502, 0.9996, 0.4498, 0.9996, 0.4498, 0.6674, 0.5502, 0.6674, 0.9158, 0.03673, 0.9158, -0.01909, 0.9158, -0.01909, 0.9158, 0.03673, 0.5949, -0.01909, 0.5949, 0.514, 0.5949, -0.01909, 0.7735, 0.5419, 0.7735, 0.5419, 0.5977, 0.514, 0.5977, 0.514, 0.5949, -0.01909, 0.5949, -0.01909, 0.5949, 0.514, 0.3493, 0.6674, 0.4498, 0.6674, 0.4498, 0.9996, 0.3493, 0.9996, 0.8098, 1.022, 0.8098, 1.022, 0.8098, 1.022, 0.8098, 1.022, 0.5977, 0.514, 0.7735, 0.5419, 0.7735, 0.5419, 0.5977, 0.514, 0.9912, 0.567, 0.7958, 0.5558, 0.7735, 0.5419, 0.7735, 0.5419, 0.7958, 0.5558, 0.9912, 0.567, 0.994, 0.0451, 0.9996, 0.5558, 0.9912, 0.567, 0.9912, 0.567, 0.9996, 0.5558, 0.994, 0.0451, 0.994, 0.0451, 0.9968, 0.05347, 0.9996, 0.5558, 0.9996, 0.5558, 0.9968, 0.05347, 0.994, 0.0451, 0.7735, 0.5419, 0.927, 0.0451, 0.9186, 0.0451, 0.9186, 0.0451, 0.927, 0.0451, 0.7735, 0.5419, 0.000447, 0.000447, 0.5, 0.000447, 0.5, 0.9996, 0.000447, 0.9996, 0.8293, 0.5865, 0.8209, 0.5865, 0.7958, 0.5558, 0.7958, 0.5558, 0.8209, 0.5865, 0.8293, 0.5865, 0.5502, 0.9996, 0.4498, 0.9996, 0.4498, 0.6674, 0.5502, 0.6674, 0.927, 0.0451, 0.9856, 0.0451, 0.9968, 0.04789, 0.9968, 0.04789, 0.9856, 0.0451, 0.927, 0.0451, 0.5949, -0.01909, 0.9186, 0.0451, 0.9158, 0.03673, 0.9158, 0.03673, 0.9186, 0.0451, 0.5949, -0.01909, 0.5949, -0.01909, 0.5949, 0.514, 0.5977, 0.514, 0.8014, 0.5977, 0.8293, 0.5865, 0.9856, 0.5698, 0.9856, 0.5698, 0.5977, 0.514, 0.5949, 0.514, 0.5949, -0.01909, 0.4498, 0.4637, 0.1818, 0.4637, 0.4498, 0.8628, 0.4637, 0.8405, 0.9996, 0.5558, 0.9968, 0.5614, 0.9912, 0.567, 0.9912, 0.567, 0.9856, 0.5698, 0.8293, 0.5865, 0.8293, 0.5865, 0.9856, 0.5698, 0.9912, 0.567, 0.927, 0.0451, 0.9158, 0.04231, 0.9186, 0.0451, 0.9912, 0.567, 0.9968, 0.5614, 0.9996, 0.5558, 0.9968, 0.04789, 0.994, 0.0451, 0.7735, 0.5419, 0.7735, 0.5419, 0.994, 0.0451, 0.9968, 0.04789, 0.9186, 0.0451, 0.9158, 0.04231, 0.927, 0.0451, 0.8098, 0.6005, 0.8098, 1.022, 0.8098, 1.022, 0.8098, 1.022, 0.8098, 1.022, 0.8098, 0.6005, 0.9856, 0.5698, 0.9856, 0.5698, 0.9912, 0.567, 0.9912, 0.567, 0.9158, 0.03673, 0.9186, 0.0451, 0.9186, 0.0451, 0.9158, 0.03673, 0.000447, 0.000447, 0.9996, 0.000447, 0.9996, 0.9996, 0.000447, 0.9996, 0.7958, 0.5558, 0.7735, 0.5419, 0.7735, 0.5419, 0.7958, 0.5558, 0.927, 0.0451, 0.9158, 0.04231, 0.9158, 0.04231, 0.927, 0.0451, 0.9968, 0.05347, 0.9996, 0.5558, 0.9996, 0.5558, 0.9968, 0.05347, 0.9186, 0.0451, 0.9158, 0.04231, 0.9158, 0.04231, 0.9186, 0.0451, 0.994, 0.0451, 0.994, 0.0451, 0.9968, 0.05347, 0.9968, 0.05347, 0.7958, 0.5949, 0.8209, 0.5865, 0.8293, 0.5865, 0.8014, 0.5977, 0.000447, -0.01909, 0.003238, 0.9102, 0.003238, 0.9102, 0.000447, -0.01909, 67.96, 7.67, 69.57, 15.79, 69.57, 15.79, 67.96, 7.67, 0.5949, -0.01909, 0.9158, -0.01909, 0.9158, -0.01909, 0.5949, -0.01909, 0.05068, 0.9996, -0.04979, 0.9996, -0.04979, 0.6674, 0.05068, 0.6674, 0.9912, 0.567, 0.9912, 0.567, 0.9968, 0.5614, 0.9968, 0.5614, 0.9996, 0.5558, 0.9968, 0.5614, 0.9968, 0.5614, 0.9996, 0.5558, 0.8098, 1.022, 0.8126, -0.01909, 0.8098, 0.6005, 0.8098, 1.022, 0.8098, 1.022, 0.8098, 1.022, 0.8098, 1.022, 0.8098, 1.022, 0.9996, 0.5558, 0.9996, 0.5558, 0.9968, 0.5614, 0.9968, 0.5614, 0.7958, 0.5558, 0.8209, 0.5865, 0.7958, 0.5949, 0.7958, 0.5558, 36.76, -283.6, 36.76, -283.6, 33.14, -303.1, 33.14, -303.1, 0.9968, 0.04789, 0.9968, 0.04789, 0.9856, 0.0451, 0.9856, 0.0451, 0.994, 0.0451, 0.9968, 0.05347, 0.9968, 0.05347, 0.994, 0.0451, 0.9186, 0.0451, 0.9186, 0.0451, 0.9158, 0.03673, 0.9158, 0.03673, 0.9856, 0.5698, 0.8293, 0.5865, 0.8014, 0.5977, 0.9856, 0.5698, 0.9856, 0.0451, 0.9856, 0.0451, 0.927, 0.0451, 0.927, 0.0451, 0.927, 0.0451, 0.9856, 0.0451, 0.9856, 0.0451, 0.927, 0.0451, 0.9158, 0.04231, 0.9158, 0.04231, 0.9186, 0.0451, 0.9186, 0.0451, 0.5977, 0.514, 0.5977, 0.514, 0.5949, 0.514, 0.5949, 0.514, 0.4498, 0.6674, 0.5502, 0.6674, 0.5502, 0.9996, 0.4498, 0.9996, 0.1818, 0.4637, 0.4498, 0.4637, 0.4498, 0.8628, 0.1818, 0.8628, 0.05068, 0.05068, 0.9493, 0.05068, 0.9493, 0.9521, 0.05068, 0.9521, 0.9158, 0.04231, 0.9158, 0.04231, 0.927, 0.0451, 0.927, 0.0451, 0.9968, 0.04789, 0.994, 0.0451, 0.994, 0.0451, 0.9968, 0.04789, 0.994, 0.0451, 0.994, 0.0451, 0.9968, 0.04789, 0.9968, 0.04789, 0.3493, 0.6674, 0.4498, 0.6674, 0.4498, 0.9996, 0.3493, 0.9996, 0.5502, 0.9996, 0.4498, 0.9996, 0.4498, 0.6674, 0.5502, 0.6674, 0.7958, 0.5949, 0.8209, 0.5865, 0.7958, 0.5558, 0.7958, 0.5558, 0.9856, 0.0451, 0.9856, 0.0451, 0.9856, 0.0451, 0.9856, 0.0451, 0.9856, 0.0451, 0.9856, 0.0451, 0.6144, 0.0451, 0.8042, 0.553, 0.9968, 0.04789, 0.9968, 0.04789, 0.8042, 0.553, 0.6144, 0.0451, 0.3493, 0.3326, 0.2488, 0.3326, 0.2488, 0.000447, 0.3493, 0.000447, 0.000447, -0.01909, 0.003238, 0.9102, 0.8098, 1.022, 0.8098, 0.6005, 0.8098, 0.5949, 0.9968, 0.5586, 0.9996, 0.05068, 0.9968, 0.04789, 0.9912, 0.5642, 0.8098, 0.5949, 0.6144, 0.0451, 0.9856, 0.0451, 0.9326, 0.0451, 0.9326, 0.0451, 0.9856, 0.0451, 0.6144, 0.0451, 0.7875, 0.5391, 0.6144, 0.5112, 0.6144, 0.0451, 0.6144, 0.0451, 0.6144, 0.5112, 0.7875, 0.5391, 0.9186, 0.0451, 0.9186, 0.03952, 0.6144, 0.03952, 0.6144, 0.0451, 0.9856, 0.0451, 0.9968, 0.04789, 0.9968, 0.04789, 0.9856, 0.0451, 0.9968, 0.04789, 0.8098, 0.5949, 0.8042, 0.553, 0.8042, 0.553, 0.8098, 0.5949, 0.9968, 0.04789, 0.8098, 0.5949, 0.9912, 0.5642, 0.9968, 0.5586, 0.9968, 0.04789, 0.9968, 0.5586, 0.9912, 0.5642, 0.8042, 0.553, 0.7875, 0.5391, 0.6144, 0.0451, 0.6144, 0.0451, 0.7875, 0.5391, 0.8042, 0.553, 0.9856, 0.0451, 0.6144, 0.0451, 0.9968, 0.04789, 0.9856, 0.0451, 0.9968, 0.04789, 0.6144, 0.0451, 0.9186, 0.0451, 0.9186, 0.0451, 0.6144, 0.0451, 0.9186, 0.0451, 0.6144, 0.0451, 0.9186, 0.0451, 0.8042, 0.553, 0.8042, 0.5921, 0.8098, 0.5949, 0.8098, 0.5949, 0.8042, 0.5921, 0.8042, 0.553, 0.8098, 0.5949, 0.9996, 0.05068, 0.994, 0.0451, 0.9186, 0.0451, 0.9326, 0.0451, 0.6144, 0.0451, 0.6144, 0.0451, 0.9326, 0.0451, 0.9186, 0.0451, 0.994, 0.0451, 0.9996, 0.05068, 0.9996, 0.553, 0.8098, 0.5949, 0.9856, 0.567, 0.9912, 0.5642, 0.9912, 0.5642, 0.9856, 0.567, 0.8098, 0.5949, 0.994, 0.0451, 0.9996, 0.553, 0.9968, 0.5586, 0.9186, 0.0451, 0.9242, 0.0451, 0.9186, 0.0451, 0.9968, 0.5586, 0.9996, 0.553, 0.9996, 0.05068, 0.8098, 0.5949, 0.994, 0.0451, 0.9968, 0.04789, 0.6144, 0.5112, 0.6172, 0.5112, 0.7875, 0.5391, 0.7875, 0.5391, 0.6172, 0.5112, 0.6144, 0.5112, 0.9186, 0.0451, 0.9186, 0.0451, 0.9242, 0.0451, 0.9968, 0.04789, 0.994, 0.0451, 0.9968, 0.5586, 0.8098, 1.022, 0.8126, -0.01909, 0.8098, 1.022, 0.8098, 1.022, 0.8098, 1.022, 0.8126, -0.01909, 0.9326, 0.0451, 0.9856, 0.0451, 0.9856, 0.0451, 0.9856, 0.0451, 0.9856, 0.0451, 0.9326, 0.0451, 0.9912, 0.000447, 0.9912, 0.0144, 0.514, 0.01719, 0.514, 0.000447, 0.9968, 0.5614, 0.9912, 0.567, 0.9912, 0.567, 0.9968, 0.5614, 55.19, -287.1, 36.76, -283.6, 36.76, -283.6, 55.19, -287.1, 0.003238, 0.9102, 0.003238, 0.9102, 0.8098, 1.022, 0.8098, 1.022, 0.1679, 0.486, 0.1818, 0.4637, 0.1679, 0.8405, 0.2488, 0.6674, 0.3493, 0.6674, 0.3493, 0.9996, 0.2488, 0.9996, 0.514, 0.000447, 0.514, 0.01719, 0.5, 0.9996, 0.1846, 0.4637, 0.4498, 0.4637, 0.4498, 0.8628, 0.1846, 0.8628, 0.5502, 0.9996, 0.4498, 0.9996, 0.4498, 0.6674, 0.5502, 0.6674, 0.000447, -0.01909, 0.000447, -0.01909, 0.8098, 0.6005, 0.8126, -0.01909, 0.4498, 0.9996, 0.3493, 0.9996, 0.3493, 0.6674, 0.4498, 0.6674, 0.9996, 0.000447, 0.9912, 0.9996, 0.9912, 0.9912, 0.9996, 0.000447, 0.9912, 0.9912, 0.9912, 0.0144, 0.4498, 0.8628, 0.1818, 0.8628, 0.1679, 0.8405, 0.1818, 0.4637, 0.4498, 0.4637, 0.4498, 0.8628, 0.1818, 0.8628, 0.4637, 0.486, 0.4637, 0.8405, 0.4498, 0.8628, 0.003238, 0.9102, 0.003238, 0.9102, 0.000447, -0.01909, 0.000447, -0.01909, 0.1818, 0.4637, 0.4498, 0.4637, 0.4637, 0.486, 0.9996, 0.5558, 0.9996, 0.5558, 0.9968, 0.05347, 0.9968, 0.05347, 0.9912, 0.000447, 0.9996, 0.000447, 0.9912, 0.0144, 0.1818, 0.4637, 0.1679, 0.486, 0.4498, 0.4637, 0.1818, 0.4637, 0.514, 0.01719, 0.514, 0.9884, 0.5, 0.9996, 0.514, 0.9884, 0.514, 0.9996, 0.5, 0.9996, 0.5, 0.000447, 0.514, 0.000447, 0.5, 0.9996, 0.9996, 0.000447, 0.9996, 0.9996, 0.9912, 0.9996, 0.2349, 0.9996, 0.09533, 0.9996, 0.6814, 0.9996, 0.09533, 0.9996, 0.09533, 0.9996, 0.6814, 0.9996, 0.2349, 0.9996, 0.09533, 0.9996, 0.6814, 0.9996, 0.2349, 0.9996, 0.09533, 0.9996, 0.6814, 0.9996, 0.2349, 0.9996, 0.09533, 0.9996, 0.6814, 0.9996, 0.6814, 0.9996, 0.6507, 0.9996, 0.7512, 0.9996, 0.4665, 0.9996, 0.2349, 0.9996, 0.6814, 0.9996, 0.6814, 0.9996, 0.6507, 0.9996, 0.7512, 0.9996, 0.8489, 0.6674, 0.9493, 0.6674, 0.9493, 0.9996, 0.8489, 0.9996, 0.1512, 0.3326, 0.05068, 0.3326, 0.05068, 0.000447, 0.1512, 0.000447, 0.8489, 0.6674, 0.9493, 0.6674, 0.9493, 0.9996, 0.8489, 0.9996, 0.2488, 0.000447, 0.3493, 0.000447, 0.3493, 0.3326, 0.2488, 0.3326, 0.05068, 0.3326, -0.04979, 0.3326, -0.04979, 0.000447, 0.05068, 0.000447, 0.6814, 0.9996, 0.6507, 0.9996, 0.7512, 0.9996, 0.3493, 0.000447, 0.4498, 0.000447, 0.4498, 0.3326, 0.3493, 0.3326, 0.8489, 0.000447, 0.9493, 0.000447, 0.9493, 0.3326, 0.8489, 0.3326, 0.8489, 0.000447, 0.9493, 0.000447, 0.9493, 0.3326, 0.8489, 0.3326, 0.7512, 0.3326, 0.8489, 0.3326, 0.8489, 0.6674, 0.7512, 0.6674, 0.6507, 0.3326, 0.5502, 0.3326, 0.5502, 0.000447, 0.6507, 0.000447, 0.2488, 0.000447, 0.3493, 0.000447, 0.3493, 0.3326, 0.2488, 0.3326, 0.9493, 0.6674, 0.8489, 0.6674, 0.8489, 0.3326, 0.9493, 0.3326, 0.8489, 0.9996, 0.7512, 0.9996, 0.7512, 0.6674, 0.8489, 0.6674, 0.1512, 0.000447, 0.2488, 0.000447, 0.2488, 0.3326, 0.1512, 0.3326, 0.09533, 0.9996, 0.6507, 0.9996, 0.6814, 0.9996, 0.6507, 0.3326, 0.5502, 0.3326, 0.5502, 0.000447, 0.6507, 0.000447, 0.8489, 0.9996, 0.7512, 0.9996, 0.7512, 0.6674, 0.8489, 0.6674, 0.4498, 0.000447, 0.5502, 0.000447, 0.5502, 0.3326, 0.4498, 0.3326, 0.7512, 0.3326, 0.6507, 0.3326, 0.6507, 0.000447, 0.7512, 0.000447, 0.4498, 0.3326, 0.5502, 0.3326, 0.5502, 0.6674, 0.4498, 0.6674, 0.3493, 0.3326, 0.2488, 0.3326, 0.2488, 0.000447, 0.3493, 0.000447, 0.7735, 0.5419, 0.5977, 0.514, 0.5949, -0.01909, 0.9186, 0.0451, 0.1512, 0.3326, 0.05068, 0.3326, 0.05068, 0.000447, 0.1512, 0.000447, 0.7512, 0.000447, 0.8489, 0.000447, 0.8489, 0.3326, 0.7512, 0.3326, 0.2488, 0.000447, 0.3493, 0.000447, 0.3493, 0.3326, 0.2488, 0.3326, 0.6814, 0.9996, 0.6507, 0.9996, 0.7512, 0.9996, 0.1512, 0.3326, 0.05068, 0.3326, 0.05068, 0.000447, 0.1512, 0.000447, -0.04979, 0.000447, 0.05068, 0.000447, 0.05068, 0.3326, -0.04979, 0.3326, 0.1512, 0.3326, 0.2488, 0.3326, 0.2488, 0.6674, 0.1512, 0.6674, 0.8489, 0.000447, 0.9493, 0.000447, 0.9493, 0.3326, 0.8489, 0.3326, 0.8489, 0.000447, 0.9493, 0.000447, 0.9493, 0.3326, 0.8489, 0.3326, 0.09533, 0.9996, 0.6507, 0.9996, 0.6814, 0.9996, 0.8489, 0.000447, 0.9493, 0.000447, 0.9493, 0.3326, 0.8489, 0.3326, 0.7512, 0.3326, 0.8489, 0.3326, 0.8489, 0.6674, 0.7512, 0.6674, 0.4498, 0.3326, 0.3493, 0.3326, 0.3493, 0.000447, 0.4498, 0.000447, 0.1512, 0.000447, 0.2488, 0.000447, 0.2488, 0.3326, 0.1512, 0.3326, 0.2488, 0.3326, 0.1512, 0.3326, 0.1512, 0.000447, 0.2488, 0.000447, 0.7512, 0.3326, 0.6507, 0.3326, 0.6507, 0.000447, 0.7512, 0.000447, -0.04979, 0.000447, 0.05068, 0.000447, 0.05068, 0.3326, -0.04979, 0.3326, 0.8489, 0.3326, 0.7512, 0.3326, 0.7512, 0.000447, 0.8489, 0.000447, 0.6507, 0.9996, 0.5502, 0.9996, 0.5502, 0.6674, 0.6507, 0.6674, 0.4498, 0.000447, 0.5502, 0.000447, 0.5502, 0.3326, 0.4498, 0.3326, 0.6814, 0.9996, 0.7512, 0.9996, 0.8489, 0.9996, 0.05068, 0.000447, 0.1512, 0.000447, 0.1512, 0.3326, 0.05068, 0.3326, 0.05068, 0.6674, 0.1512, 0.6674, 0.1512, 0.9996, 0.05068, 0.9996, 0.4498, 0.000447, 0.5502, 0.000447, 0.5502, 0.3326, 0.4498, 0.3326, 0.8489, 0.6674, 0.9493, 0.6674, 0.9493, 0.9996, 0.8489, 0.9996, -0.04979, 0.000447, 0.05068, 0.000447, 0.05068, 0.3326, -0.04979, 0.3326, 0.6507, 0.9996, 0.5502, 0.9996, 0.5502, 0.6674, 0.6507, 0.6674, 0.8489, 0.9996, 0.7512, 0.9996, 0.7512, 0.6674, 0.8489, 0.6674, 0.5502, 0.6674, 0.6507, 0.6674, 0.6507, 0.9996, 0.5502, 0.9996, 0.6507, 0.6674, 0.7512, 0.6674, 0.7512, 0.9996, 0.6507, 0.9996, 0.9186, 0.0451, 0.6144, 0.0451, 0.6144, 0.03952, 0.9186, 0.03952, 0.7512, 0.6674, 0.8489, 0.6674, 0.8489, 0.9996, 0.7512, 0.9996, 0.8489, 0.9996, 0.7512, 0.9996, 0.7512, 0.6674, 0.8489, 0.6674, 0.9912, 0.9912, 0.514, 0.9884, 0.514, 0.01719, 0.9912, 0.0144, 0.5502, 0.6674, 0.6507, 0.6674, 0.6507, 0.9996, 0.5502, 0.9996, 0.7512, 0.3326, 0.8489, 0.3326, 0.8489, 0.6674, 0.7512, 0.6674, 0.05068, 0.9996, -0.04979, 0.9996, -0.04979, 0.6674, 0.05068, 0.6674, 0.6507, 0.6674, 0.7512, 0.6674, 0.7512, 0.9996, 0.6507, 0.9996, 0.9493, 0.9996, 0.8489, 0.9996, 0.8489, 0.6674, 0.9493, 0.6674, 0.7512, 0.9996, 0.6507, 0.9996, 0.6507, 0.6674, 0.7512, 0.6674, 0.3493, 0.9996, 0.2488, 0.9996, 0.2488, 0.6674, 0.3493, 0.6674, 0.3493, 0.6674, 0.4498, 0.6674, 0.4498, 0.9996, 0.3493, 0.9996, 0.8963, 0.9996, 0.7149, 0.9996, 0.6814, 0.9996, 0.6814, 0.9996, 0.8489, 0.9996, 0.9493, 0.9996, 0.8963, 0.9996, 0.7149, 0.9996, 0.6814, 0.9996, 0.6814, 0.9996, 0.8489, 0.9996, 0.9493, 0.9996, 0.8963, 0.9996, 0.7149, 0.9996, 0.6814, 0.9996, 0.6814, 0.9996, 0.8489, 0.9996, 0.9493, 0.9996, 0.8963, 0.9996, 0.7149, 0.9996, 0.6814, 0.9996, 0.6814, 0.9996, 0.8489, 0.9996, 0.9493, 0.9996, 0.8963, 0.9996, 0.7149, 0.9996, 0.6814, 0.9996, 0.6814, 0.9996, 0.8489, 0.9996, 0.9493, 0.9996, 0.9912, 0.9996, 0.514, 0.9996, 0.514, 0.9884, 0.9912, 0.9912, 0.05068, 0.3326, -0.04979, 0.3326, -0.04979, 0.000447, 0.05068, 0.000447, 0.3493, 0.000447, 0.4498, 0.000447, 0.4498, 0.3326, 0.3493, 0.3326, -68.97, 6.793, -68.97, 6.793, -121.1, -274.6, -121.1, -274.6, 0.6507, 0.000447, 0.7512, 0.000447, 0.7512, 0.3326, 0.6507, 0.3326, 0.05068, 0.6674, 0.1512, 0.6674, 0.1512, 0.9996, 0.05068, 0.9996, 0.3493, 0.6674, 0.4498, 0.6674, 0.4498, 0.9996, 0.3493, 0.9996, 0.05068, 0.6674, 0.1512, 0.6674, 0.1512, 0.9996, 0.05068, 0.9996, 0.000447, 0.000447, 0.9996, 0.000447, 0.9996, 0.9996, 0.000447, 0.9996, 0.4498, 0.3326, 0.3493, 0.3326, 0.3493, 0.000447, 0.4498, 0.000447, 0.2488, 0.9996, 0.1512, 0.9996, 0.1512, 0.6674, 0.2488, 0.6674, 0.8489, 0.3326, 0.7512, 0.3326, 0.7512, 0.000447, 0.8489, 0.000447, 0.2488, 0.9996, 0.1512, 0.9996, 0.1512, 0.6674, 0.2488, 0.6674, 0.3493, 0.000447, 0.4498, 0.000447, 0.4498, 0.3326, 0.3493, 0.3326, 0.5502, 0.3326, 0.4498, 0.3326, 0.4498, 0.000447, 0.5502, 0.000447, 0.000447, 0.000447, 0.000447, 0.000447, 0.9996, 0.000447, 0.9996, 0.000447, 0.6507, 0.3326, 0.5502, 0.3326, 0.5502, 0.000447, 0.6507, 0.000447, 0.3493, 0.9996, 0.2488, 0.9996, 0.2488, 0.6674, 0.3493, 0.6674, 0.5502, 0.000447, 0.6507, 0.000447, 0.6507, 0.3326, 0.5502, 0.3326, 0.6507, 0.9996, 0.5502, 0.9996, 0.5502, 0.6674, 0.6507, 0.6674, 0.5502, 0.000447, 0.6507, 0.000447, 0.6507, 0.3326, 0.5502, 0.3326, 0.000447, 0.9996, 0.9996, 0.9996, 0.9996, 0.9996, 0.000447, 0.9996, 0.9912, 0.567, 0.9856, 0.5698, 0.9856, 0.5698, 0.9912, 0.567, 0.05068, 0.6674, -0.04979, 0.6674, -0.04979, 0.3326, 0.05068, 0.3326, 0.3493, 0.9996, 0.2488, 0.9996, 0.2488, 0.6674, 0.3493, 0.6674, 0.6507, 0.000447, 0.7512, 0.000447, 0.7512, 0.3326, 0.6507, 0.3326, 0.2488, 0.9996, 0.1512, 0.9996, 0.1512, 0.6674, 0.2488, 0.6674, 0.05068, 0.6674, 0.1512, 0.6674, 0.1512, 0.9996, 0.05068, 0.9996, 0.7735, 0.5419, 0.7735, 0.5419, 0.7958, 0.5558, 0.7958, 0.5558, 0.2488, 0.6674, 0.3493, 0.6674, 0.3493, 0.9996, 0.2488, 0.9996, 0.6507, 0.6674, 0.7512, 0.6674, 0.7512, 0.9996, 0.6507, 0.9996, 0.5949, 0.514, 0.5977, 0.514, 0.5977, 0.514, 0.5949, 0.514, 0.2488, 0.9996, 0.1512, 0.9996, 0.1512, 0.6674, 0.2488, 0.6674, 0.6507, 0.6674, 0.7512, 0.6674, 0.7512, 0.9996, 0.6507, 0.9996, 0.1679, 0.8405, 0.1818, 0.8628, 0.4498, 0.4637, 0.1846, 0.4637, 0.05068, 0.9996, -0.04979, 0.9996, -0.04979, 0.6674, 0.05068, 0.6674, 0.8489, 0.6674, 0.9493, 0.6674, 0.9493, 0.9996, 0.8489, 0.9996, 0.000447, -0.01909, 0.8126, -0.01909, 0.8098, 0.6005, 0.000447, -0.01909, 0.05068, 0.6674, 0.1512, 0.6674, 0.1512, 0.9996, 0.05068, 0.9996, 0.7149, 0.9996, 0.4665, 0.9996, 0.6814, 0.9996, 0.7149, 0.9996, 0.4665, 0.9996, 0.6814, 0.9996, 0.7149, 0.9996, 0.4665, 0.9996, 0.6814, 0.9996, 0.7149, 0.9996, 0.4665, 0.9996, 0.6814, 0.9996, 0.09533, 0.9996, 0.09533, 0.9996, 0.6814, 0.9996, 0.09533, 0.9996, 0.09533, 0.9996, 0.6814, 0.9996, 0.7149, 0.9996, 0.4665, 0.9996, 0.6814, 0.9996, 0.2349, 0.9996, 0.09533, 0.9996, 0.6814, 0.9996, 0.4665, 0.9996, 0.2349, 0.9996, 0.6814, 0.9996, 0.4665, 0.9996, 0.2349, 0.9996, 0.6814, 0.9996, 0.4665, 0.9996, 0.2349, 0.9996, 0.6814, 0.9996, 0.6814, 0.9996, 0.7512, 0.9996, 0.8489, 0.9996, 0.4665, 0.9996, 0.2349, 0.9996, 0.6814, 0.9996, 0.000447, 0.9996, 0.000447, 0.9996, 0.9996, 0.9996, 0.9996, 0.9996, 0.6814, 0.9996, 0.6507, 0.9996, 0.7512, 0.9996, 0.6814, 0.9996, 0.7512, 0.9996, 0.8489, 0.9996, 0.6814, 0.9996, 0.7512, 0.9996, 0.8489, 0.9996, 0.6814, 0.9996, 0.7512, 0.9996, 0.8489, 0.9996, 0.09533, 0.9996, 0.09533, 0.9996, 0.6814, 0.9996, 0.09533, 0.9996, 0.6507, 0.9996, 0.6814, 0.9996, 0.09533, 0.9996, 0.09533, 0.9996, 0.6814, 0.9996, 0.09533, 0.9996, 0.6507, 0.9996, 0.6814, 0.9996, 0.09533, 0.9996, 0.6507, 0.9996, 0.6814, 0.9996, 0.6814, 0.9996, 0.9493, 0.9996, 0.8963, 0.9996, 0.6814, 0.9996, 0.9493, 0.9996, 0.8963, 0.9996, 0.6814, 0.9996, 0.9493, 0.9996, 0.8963, 0.9996, 0.6814, 0.9996, 0.9493, 0.9996, 0.8963, 0.9996, 0.6814, 0.9996, 0.9493, 0.9996, 0.8963, 0.9996, 0.1512, 0.000447, 0.2488, 0.000447, 0.2488, 0.3326, 0.1512, 0.3326, 0.2488, 0.6674, 0.1512, 0.6674, 0.1512, 0.3326, 0.2488, 0.3326, 0.5502, 0.6674, 0.4498, 0.6674, 0.4498, 0.3326, 0.5502, 0.3326, 0.1512, 0.6674, 0.05068, 0.6674, 0.05068, 0.3326, 0.1512, 0.3326, 0.5502, 0.6674, 0.4498, 0.6674, 0.4498, 0.3326, 0.5502, 0.3326, 0.7512, 0.6674, 0.6507, 0.6674, 0.6507, 0.3326, 0.7512, 0.3326, 0.3493, 0.3326, 0.4498, 0.3326, 0.4498, 0.6674, 0.3493, 0.6674, 0.8489, 0.3326, 0.9493, 0.3326, 0.9493, 0.6674, 0.8489, 0.6674, 0.6507, 0.6674, 0.5502, 0.6674, 0.5502, 0.3326, 0.6507, 0.3326, 0.5502, 0.6674, 0.4498, 0.6674, 0.4498, 0.3326, 0.5502, 0.3326, 0.5502, 0.3326, 0.6507, 0.3326, 0.6507, 0.6674, 0.5502, 0.6674, 0.05068, 0.6674, -0.04979, 0.6674, -0.04979, 0.3326, 0.05068, 0.3326, 0.4498, 0.6674, 0.3493, 0.6674, 0.3493, 0.3326, 0.4498, 0.3326, 0.9493, 0.6674, 0.8489, 0.6674, 0.8489, 0.3326, 0.9493, 0.3326, 0.4498, 0.6674, 0.3493, 0.6674, 0.3493, 0.3326, 0.4498, 0.3326, 0.2488, 0.3326, 0.3493, 0.3326, 0.3493, 0.6674, 0.2488, 0.6674, 0.1512, 0.3326, 0.2488, 0.3326, 0.2488, 0.6674, 0.1512, 0.6674, 0.6507, 0.3326, 0.7512, 0.3326, 0.7512, 0.6674, 0.6507, 0.6674, 0.8489, 0.6674, 0.7512, 0.6674, 0.7512, 0.3326, 0.8489, 0.3326, 0.5502, 0.6674, 0.4498, 0.6674, 0.4498, 0.3326, 0.5502, 0.3326, 0.2488, 0.6674, 0.1512, 0.6674, 0.1512, 0.3326, 0.2488, 0.3326, 0.9493, 0.6674, 0.8489, 0.6674, 0.8489, 0.3326, 0.9493, 0.3326, 0.3493, 0.6674, 0.2488, 0.6674, 0.2488, 0.3326, 0.3493, 0.3326, 0.7512, 0.6674, 0.6507, 0.6674, 0.6507, 0.3326, 0.7512, 0.3326, 0.1512, 0.3326, 0.2488, 0.3326, 0.2488, 0.6674, 0.1512, 0.6674, 0.7512, 0.6674, 0.6507, 0.6674, 0.6507, 0.3326, 0.7512, 0.3326, 0.8489, 0.3326, 0.7512, 0.3326, 0.7512, 0.000447, 0.8489, 0.000447, 0.3493, 0.6674, 0.2488, 0.6674, 0.2488, 0.3326, 0.3493, 0.3326, 0.7512, 0.000447, 0.8489, 0.000447, 0.8489, 0.3326, 0.7512, 0.3326, 0.3493, 0.6674, 0.2488, 0.6674, 0.2488, 0.3326, 0.3493, 0.3326, 0.5502, 0.3326, 0.6507, 0.3326, 0.6507, 0.6674, 0.5502, 0.6674, 0.05068, 0.6674, -0.04979, 0.6674, -0.04979, 0.3326, 0.05068, 0.3326, 0.1512, 0.6674, 0.05068, 0.6674, 0.05068, 0.3326, 0.1512, 0.3326, 0.1512, 0.6674, 0.05068, 0.6674, 0.05068, 0.3326, 0.1512, 0.3326, 0.1512, 0.6674, 0.05068, 0.6674, 0.05068, 0.3326, 0.1512, 0.3326, 0.05068, 0.6674, -0.04979, 0.6674, -0.04979, 0.3326, 0.05068, 0.3326, 0.4498, 0.6674, 0.3493, 0.6674, 0.3493, 0.3326, 0.4498, 0.3326, 0.6507, 0.6674, 0.5502, 0.6674, 0.5502, 0.3326, 0.6507, 0.3326, 0.3493, 0.6674, 0.2488, 0.6674, 0.2488, 0.3326, 0.3493, 0.3326, 0.7512, 0.3326, 0.8489, 0.3326, 0.8489, 0.6674, 0.7512, 0.6674, 0.05068, 0.000447, 0.1512, 0.000447, 0.1512, 0.3326, 0.05068, 0.3326, -0.04979, 0.3326, 0.05068, 0.3326, 0.05068, 0.6674, -0.04979, 0.6674, 0.6507, 0.000447, 0.7512, 0.000447, 0.7512, 0.3326, 0.6507, 0.3326, 0.4498, 0.000447, 0.5502, 0.000447, 0.5502, 0.3326, 0.4498, 0.3326, 0.8489, 0.3326, 0.9493, 0.3326, 0.9493, 0.6674, 0.8489, 0.6674, 0.4498, 0.6674, 0.3493, 0.6674, 0.3493, 0.3326, 0.4498, 0.3326, 0.5502, 0.3326, 0.6507, 0.3326, 0.6507, 0.6674, 0.5502, 0.6674, 0.7512, 0.6674, 0.6507, 0.6674, 0.6507, 0.3326, 0.7512, 0.3326, 0.05068, 0.3326, 0.1512, 0.3326, 0.1512, 0.6674, 0.05068, 0.6674, 0.1846, 0.4637, 0.4498, 0.4637, 0.4498, 0.8628, 0.1846, 0.8628])
me_invrvnge.materials.append(mat_01invrvngefakemarquee)
me_invrvnge.materials.append(mat_02invrvngemonitor)
me_invrvnge.materials.append(mat_invrvngebezel)
me_invrvnge.materials.append(mat_invrvngeblack)
me_invrvnge.materials.append(mat_invrvngeshinyblack)
me_invrvnge.materials.append(mat_invrvngeside)
me_invrvnge.materials.append(mat_invrvngecpocoin)
me_invrvnge.materials.append(mat_invrvngewhitebutton)
me_invrvnge.use_remesh_fix_poles = True
me_invrvnge.use_remesh_preserve_attributes = False
me_invrvnge.update()

# ---- objects
ob_invrvnge = bpy.data.objects.new('invrvnge', me_invrvnge)

# ---- transforms, parenting, visibility, modifiers, constraints
ob_invrvnge.location = (0.03623, -0.1277, 0.8267)
ob_invrvnge.rotation_euler = (1.571, 0.0, 0.0)
_m = ob_invrvnge.modifiers.new('Auto Smooth', 'NODES')
_m.node_group = ng_auto_smooth
_gi = [s.identifier for s in ng_auto_smooth.interface.items_tree if s.item_type == 'SOCKET' and s.in_out == 'INPUT']
_m[_gi[1]] = 1.047  # Angle
_m = ob_invrvnge.modifiers.new('WeightedNormal', 'WEIGHTED_NORMAL')
_m.keep_sharp = True

# ---- collection membership
scene.collection.objects.link(ob_invrvnge)

# ---- scene / render settings (as saved in the file)
scene.frame_start = 1; scene.frame_end = 250; scene.frame_set(1)
scene.render.engine = 'BLENDER_EEVEE_NEXT'
scene.cycles.use_denoising = False
scene.cycles.samples = 128
scene.cycles.sampling_pattern = 'TABULATED_SOBOL'
scene.cycles.use_adaptive_sampling = False
scene.cycles.use_light_tree = False
scene.view_settings.view_transform = 'Filmic'
bpy.context.view_layer.update()

# ---- added for rendering (the .blend has no active camera and no usable light): camera, sun
cam_auto = bpy.data.cameras.new('AutoCamera')
cam_auto.lens = 50.0
cam_auto.sensor_width = 36.0
cam_auto.clip_end = 1000.0
ob_auto_camera = bpy.data.objects.new('AutoCamera', cam_auto)
scene.collection.objects.link(ob_auto_camera)
ob_auto_camera.location = (1.9422, -2.14834, 2.42726)
ob_auto_camera.rotation_euler = (1.09748, -7.21219e-08, 0.694738)
scene.camera = ob_auto_camera
light_auto_sun = bpy.data.lights.new('AutoSun', 'SUN')
light_auto_sun.energy = 3.0
light_auto_sun.angle = 0.0523599
ob_auto_sun = bpy.data.objects.new('AutoSun', light_auto_sun)
scene.collection.objects.link(ob_auto_sun)
ob_auto_sun.rotation_euler = (0.872665, 0.174533, 0.523599)
bpy.context.view_layer.update()
